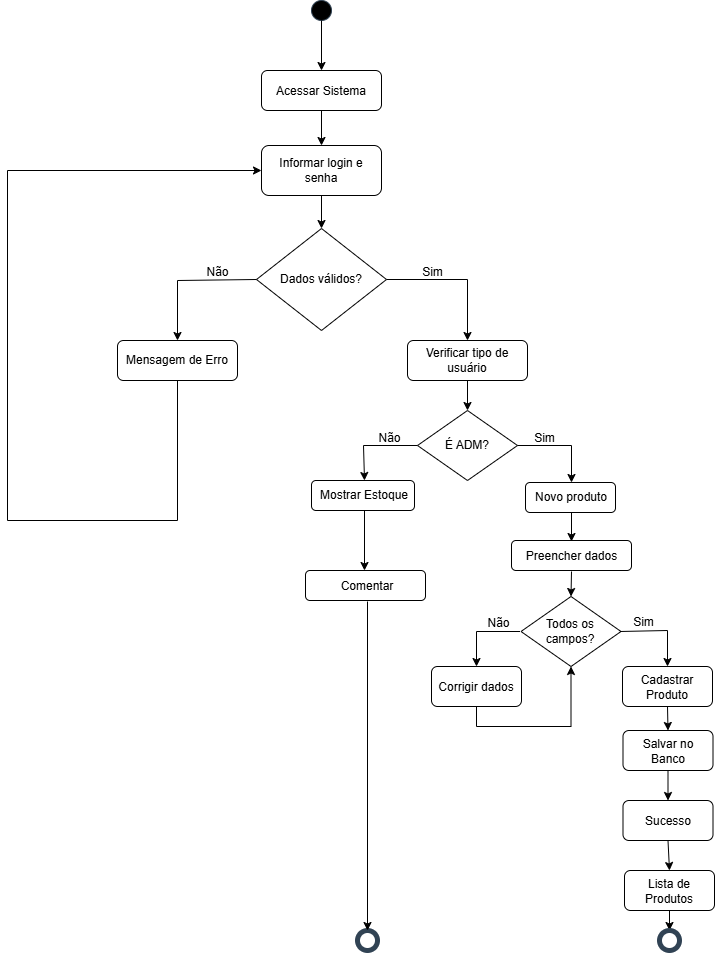

The diagram above was exported from draw.io. Its source (the exported page's mxGraphModel, read from the mxfile embedded in the PNG):
<mxGraphModel dx="2102" dy="1147" grid="1" gridSize="10" guides="1" tooltips="1" connect="1" arrows="1" fold="1" page="1" pageScale="1" pageWidth="827" pageHeight="1169" math="0" shadow="0">
  <root>
    <mxCell id="WIyWlLk6GJQsqaUBKTNV-0" />
    <mxCell id="WIyWlLk6GJQsqaUBKTNV-1" parent="WIyWlLk6GJQsqaUBKTNV-0" />
    <mxCell id="Tse-xLG4VAwvEO4XsdAh-0" parent="WIyWlLk6GJQsqaUBKTNV-1" style="ellipse;whiteSpace=wrap;html=1;shapeInside=1;aspect=fixed;fillColor=#000000;fontColor=#ffffff;strokeColor=#314354;" value="" vertex="1">
      <mxGeometry height="20" width="20" x="404" y="30" as="geometry" />
    </mxCell>
    <mxCell id="Tse-xLG4VAwvEO4XsdAh-1" parent="WIyWlLk6GJQsqaUBKTNV-1" style="rounded=1;whiteSpace=wrap;html=1;" value="" vertex="1">
      <mxGeometry height="40" width="120" x="354" y="100" as="geometry" />
    </mxCell>
    <mxCell id="Tse-xLG4VAwvEO4XsdAh-2" parent="WIyWlLk6GJQsqaUBKTNV-1" style="text;html=1;whiteSpace=wrap;strokeColor=none;fillColor=none;align=center;verticalAlign=middle;rounded=0;" value="Acessar Sistema" vertex="1">
      <mxGeometry height="30" width="130" x="349" y="106" as="geometry" />
    </mxCell>
    <mxCell id="Tse-xLG4VAwvEO4XsdAh-3" edge="1" parent="WIyWlLk6GJQsqaUBKTNV-1" source="Tse-xLG4VAwvEO4XsdAh-0" style="endArrow=classic;html=1;rounded=0;exitX=0.5;exitY=1;exitDx=0;exitDy=0;entryX=0.5;entryY=0;entryDx=0;entryDy=0;" target="Tse-xLG4VAwvEO4XsdAh-1" value="">
      <mxGeometry height="50" relative="1" width="50" as="geometry">
        <mxPoint x="390" y="260" as="sourcePoint" />
        <mxPoint x="440" y="210" as="targetPoint" />
      </mxGeometry>
    </mxCell>
    <mxCell id="Tse-xLG4VAwvEO4XsdAh-4" parent="WIyWlLk6GJQsqaUBKTNV-1" style="rounded=1;whiteSpace=wrap;html=1;" value="" vertex="1">
      <mxGeometry height="50" width="120" x="354" y="175" as="geometry" />
    </mxCell>
    <mxCell id="Tse-xLG4VAwvEO4XsdAh-5" parent="WIyWlLk6GJQsqaUBKTNV-1" style="text;html=1;whiteSpace=wrap;strokeColor=none;fillColor=none;align=center;verticalAlign=middle;rounded=0;" value="Informar login e senha" vertex="1">
      <mxGeometry height="30" width="90" x="369" y="185" as="geometry" />
    </mxCell>
    <mxCell id="Tse-xLG4VAwvEO4XsdAh-6" edge="1" parent="WIyWlLk6GJQsqaUBKTNV-1" source="Tse-xLG4VAwvEO4XsdAh-1" style="endArrow=classic;html=1;rounded=0;exitX=0.5;exitY=1;exitDx=0;exitDy=0;entryX=0.5;entryY=0;entryDx=0;entryDy=0;" target="Tse-xLG4VAwvEO4XsdAh-4" value="">
      <mxGeometry height="50" relative="1" width="50" as="geometry">
        <mxPoint x="410" y="60" as="sourcePoint" />
        <mxPoint x="410" y="110" as="targetPoint" />
      </mxGeometry>
    </mxCell>
    <mxCell id="Tse-xLG4VAwvEO4XsdAh-7" parent="WIyWlLk6GJQsqaUBKTNV-1" style="rhombus;whiteSpace=wrap;html=1;shapeInside=1;" value="" vertex="1">
      <mxGeometry height="102" width="130" x="349" y="258" as="geometry" />
    </mxCell>
    <mxCell id="Tse-xLG4VAwvEO4XsdAh-8" edge="1" parent="WIyWlLk6GJQsqaUBKTNV-1" source="Tse-xLG4VAwvEO4XsdAh-4" style="endArrow=classic;html=1;rounded=0;exitX=0.5;exitY=1;exitDx=0;exitDy=0;entryX=0.5;entryY=0;entryDx=0;entryDy=0;" target="Tse-xLG4VAwvEO4XsdAh-7" value="">
      <mxGeometry height="50" relative="1" width="50" as="geometry">
        <mxPoint x="410" y="160" as="sourcePoint" />
        <mxPoint x="410" y="195" as="targetPoint" />
      </mxGeometry>
    </mxCell>
    <mxCell id="Tse-xLG4VAwvEO4XsdAh-9" parent="WIyWlLk6GJQsqaUBKTNV-1" style="text;html=1;whiteSpace=wrap;strokeColor=none;fillColor=none;align=center;verticalAlign=middle;rounded=0;" value="Dados válidos?" vertex="1">
      <mxGeometry height="30" width="90" x="369" y="294" as="geometry" />
    </mxCell>
    <mxCell id="Tse-xLG4VAwvEO4XsdAh-11" parent="WIyWlLk6GJQsqaUBKTNV-1" style="rounded=1;whiteSpace=wrap;html=1;" value="" vertex="1">
      <mxGeometry height="40" width="120" x="500" y="370" as="geometry" />
    </mxCell>
    <mxCell id="Tse-xLG4VAwvEO4XsdAh-12" parent="WIyWlLk6GJQsqaUBKTNV-1" style="text;html=1;whiteSpace=wrap;strokeColor=none;fillColor=none;align=center;verticalAlign=middle;rounded=0;" value="Verificar tipo de usuário" vertex="1">
      <mxGeometry height="30" width="120" x="500" y="375" as="geometry" />
    </mxCell>
    <mxCell id="Tse-xLG4VAwvEO4XsdAh-13" edge="1" parent="WIyWlLk6GJQsqaUBKTNV-1" source="Tse-xLG4VAwvEO4XsdAh-7" style="endArrow=classic;html=1;rounded=0;exitX=1;exitY=0.5;exitDx=0;exitDy=0;entryX=0.5;entryY=0;entryDx=0;entryDy=0;" target="Tse-xLG4VAwvEO4XsdAh-11" value="">
      <mxGeometry height="50" relative="1" width="50" as="geometry">
        <Array as="points">
          <mxPoint x="560" y="309" />
        </Array>
        <mxPoint x="390" y="290" as="sourcePoint" />
        <mxPoint x="440" y="240" as="targetPoint" />
      </mxGeometry>
    </mxCell>
    <mxCell id="Tse-xLG4VAwvEO4XsdAh-16" parent="WIyWlLk6GJQsqaUBKTNV-1" style="text;html=1;whiteSpace=wrap;strokeColor=none;fillColor=none;align=center;verticalAlign=middle;rounded=0;" value="Sim" vertex="1">
      <mxGeometry height="30" width="39" x="506" y="287" as="geometry" />
    </mxCell>
    <mxCell id="Tse-xLG4VAwvEO4XsdAh-18" parent="WIyWlLk6GJQsqaUBKTNV-1" style="rounded=1;whiteSpace=wrap;html=1;" value="" vertex="1">
      <mxGeometry height="40" width="120" x="210" y="370" as="geometry" />
    </mxCell>
    <mxCell id="Tse-xLG4VAwvEO4XsdAh-19" parent="WIyWlLk6GJQsqaUBKTNV-1" style="text;html=1;whiteSpace=wrap;strokeColor=none;fillColor=none;align=center;verticalAlign=middle;rounded=0;" value="Mensagem de Erro" vertex="1">
      <mxGeometry height="30" width="120" x="210" y="375" as="geometry" />
    </mxCell>
    <mxCell id="Tse-xLG4VAwvEO4XsdAh-20" edge="1" parent="WIyWlLk6GJQsqaUBKTNV-1" source="Tse-xLG4VAwvEO4XsdAh-7" style="endArrow=classic;html=1;rounded=0;exitX=0;exitY=0.5;exitDx=0;exitDy=0;entryX=0.5;entryY=0;entryDx=0;entryDy=0;" target="Tse-xLG4VAwvEO4XsdAh-18" value="">
      <mxGeometry height="50" relative="1" width="50" as="geometry">
        <Array as="points">
          <mxPoint x="270" y="310" />
        </Array>
        <mxPoint x="390" y="300" as="sourcePoint" />
        <mxPoint x="440" y="250" as="targetPoint" />
      </mxGeometry>
    </mxCell>
    <mxCell id="Tse-xLG4VAwvEO4XsdAh-21" parent="WIyWlLk6GJQsqaUBKTNV-1" style="text;html=1;whiteSpace=wrap;strokeColor=none;fillColor=none;align=center;verticalAlign=middle;rounded=0;" value="Não" vertex="1">
      <mxGeometry height="30" width="39" x="291" y="287" as="geometry" />
    </mxCell>
    <mxCell id="Tse-xLG4VAwvEO4XsdAh-22" parent="WIyWlLk6GJQsqaUBKTNV-1" style="rhombus;whiteSpace=wrap;html=1;shapeInside=1;" value="" vertex="1">
      <mxGeometry height="70" width="100" x="510" y="440" as="geometry" />
    </mxCell>
    <mxCell id="Tse-xLG4VAwvEO4XsdAh-23" parent="WIyWlLk6GJQsqaUBKTNV-1" style="text;html=1;whiteSpace=wrap;strokeColor=none;fillColor=none;align=center;verticalAlign=middle;rounded=0;" value="É ADM?" vertex="1">
      <mxGeometry height="30" width="100" x="510" y="460" as="geometry" />
    </mxCell>
    <mxCell id="Tse-xLG4VAwvEO4XsdAh-24" edge="1" parent="WIyWlLk6GJQsqaUBKTNV-1" source="Tse-xLG4VAwvEO4XsdAh-11" style="endArrow=classic;html=1;rounded=0;exitX=0.5;exitY=1;exitDx=0;exitDy=0;entryX=0.5;entryY=0;entryDx=0;entryDy=0;" target="Tse-xLG4VAwvEO4XsdAh-22" value="">
      <mxGeometry height="50" relative="1" width="50" as="geometry">
        <mxPoint x="410" y="250" as="sourcePoint" />
        <mxPoint x="410" y="283" as="targetPoint" />
      </mxGeometry>
    </mxCell>
    <mxCell id="Tse-xLG4VAwvEO4XsdAh-25" parent="WIyWlLk6GJQsqaUBKTNV-1" style="rounded=1;whiteSpace=wrap;html=1;" value="" vertex="1">
      <mxGeometry height="30" width="90" x="618" y="512" as="geometry" />
    </mxCell>
    <mxCell id="Tse-xLG4VAwvEO4XsdAh-26" parent="WIyWlLk6GJQsqaUBKTNV-1" style="text;html=1;whiteSpace=wrap;strokeColor=none;fillColor=none;align=center;verticalAlign=middle;rounded=0;" value="Novo produto" vertex="1">
      <mxGeometry height="30" width="76" x="626" y="512" as="geometry" />
    </mxCell>
    <mxCell id="Tse-xLG4VAwvEO4XsdAh-27" parent="WIyWlLk6GJQsqaUBKTNV-1" style="rounded=1;whiteSpace=wrap;html=1;" value="" vertex="1">
      <mxGeometry height="30" width="103" x="404" y="510" as="geometry" />
    </mxCell>
    <mxCell id="Tse-xLG4VAwvEO4XsdAh-28" parent="WIyWlLk6GJQsqaUBKTNV-1" style="text;html=1;whiteSpace=wrap;strokeColor=none;fillColor=none;align=center;verticalAlign=middle;rounded=0;" value="Mostrar Estoque" vertex="1">
      <mxGeometry height="30" width="100" x="407" y="510" as="geometry" />
    </mxCell>
    <mxCell id="Tse-xLG4VAwvEO4XsdAh-30" edge="1" parent="WIyWlLk6GJQsqaUBKTNV-1" source="Tse-xLG4VAwvEO4XsdAh-23" style="endArrow=classic;html=1;rounded=0;exitX=0;exitY=0.5;exitDx=0;exitDy=0;entryX=0.5;entryY=0;entryDx=0;entryDy=0;" target="Tse-xLG4VAwvEO4XsdAh-28" value="">
      <mxGeometry height="50" relative="1" width="50" as="geometry">
        <Array as="points">
          <mxPoint x="456" y="475" />
        </Array>
        <mxPoint x="390" y="500" as="sourcePoint" />
        <mxPoint x="440" y="450" as="targetPoint" />
      </mxGeometry>
    </mxCell>
    <mxCell id="Tse-xLG4VAwvEO4XsdAh-32" edge="1" parent="WIyWlLk6GJQsqaUBKTNV-1" source="Tse-xLG4VAwvEO4XsdAh-23" style="endArrow=classic;html=1;rounded=0;exitX=1;exitY=0.5;exitDx=0;exitDy=0;entryX=0.5;entryY=0;entryDx=0;entryDy=0;" target="Tse-xLG4VAwvEO4XsdAh-26" value="">
      <mxGeometry height="50" relative="1" width="50" as="geometry">
        <Array as="points">
          <mxPoint x="664" y="475" />
        </Array>
        <mxPoint x="390" y="500" as="sourcePoint" />
        <mxPoint x="440" y="450" as="targetPoint" />
      </mxGeometry>
    </mxCell>
    <mxCell id="Tse-xLG4VAwvEO4XsdAh-33" parent="WIyWlLk6GJQsqaUBKTNV-1" style="text;html=1;whiteSpace=wrap;strokeColor=none;fillColor=none;align=center;verticalAlign=middle;rounded=0;" value="Sim" vertex="1">
      <mxGeometry height="30" width="39" x="618" y="453" as="geometry" />
    </mxCell>
    <mxCell id="Tse-xLG4VAwvEO4XsdAh-34" parent="WIyWlLk6GJQsqaUBKTNV-1" style="text;html=1;whiteSpace=wrap;strokeColor=none;fillColor=none;align=center;verticalAlign=middle;rounded=0;" value="Não" vertex="1">
      <mxGeometry height="30" width="39" x="463" y="453" as="geometry" />
    </mxCell>
    <mxCell id="Tse-xLG4VAwvEO4XsdAh-35" parent="WIyWlLk6GJQsqaUBKTNV-1" style="rounded=1;whiteSpace=wrap;html=1;" value="" vertex="1">
      <mxGeometry height="30" width="120" x="604" y="570" as="geometry" />
    </mxCell>
    <mxCell id="Tse-xLG4VAwvEO4XsdAh-36" parent="WIyWlLk6GJQsqaUBKTNV-1" style="text;html=1;whiteSpace=wrap;strokeColor=none;fillColor=none;align=center;verticalAlign=middle;rounded=0;" value="Preencher dados" vertex="1">
      <mxGeometry height="30" width="103" x="612.5" y="571" as="geometry" />
    </mxCell>
    <mxCell id="Tse-xLG4VAwvEO4XsdAh-37" parent="WIyWlLk6GJQsqaUBKTNV-1" style="rhombus;whiteSpace=wrap;html=1;shapeInside=1;" value="" vertex="1">
      <mxGeometry height="70" width="100" x="613.5" y="626" as="geometry" />
    </mxCell>
    <mxCell id="Tse-xLG4VAwvEO4XsdAh-38" parent="WIyWlLk6GJQsqaUBKTNV-1" style="text;html=1;whiteSpace=wrap;strokeColor=none;fillColor=none;align=center;verticalAlign=middle;rounded=0;" value="Todos os campos?" vertex="1">
      <mxGeometry height="30" width="100" x="612.5" y="646" as="geometry" />
    </mxCell>
    <mxCell id="Tse-xLG4VAwvEO4XsdAh-39" edge="1" parent="WIyWlLk6GJQsqaUBKTNV-1" source="Tse-xLG4VAwvEO4XsdAh-26" style="endArrow=classic;html=1;rounded=0;exitX=0.5;exitY=1;exitDx=0;exitDy=0;entryX=0.5;entryY=0;entryDx=0;entryDy=0;" target="Tse-xLG4VAwvEO4XsdAh-36" value="">
      <mxGeometry height="50" relative="1" width="50" as="geometry">
        <mxPoint x="430" y="560" as="sourcePoint" />
        <mxPoint x="480" y="510" as="targetPoint" />
      </mxGeometry>
    </mxCell>
    <mxCell id="Tse-xLG4VAwvEO4XsdAh-40" edge="1" parent="WIyWlLk6GJQsqaUBKTNV-1" source="Tse-xLG4VAwvEO4XsdAh-36" style="endArrow=classic;html=1;rounded=0;exitX=0.5;exitY=1;exitDx=0;exitDy=0;entryX=0.5;entryY=0;entryDx=0;entryDy=0;" target="Tse-xLG4VAwvEO4XsdAh-37" value="">
      <mxGeometry height="50" relative="1" width="50" as="geometry">
        <mxPoint x="680" y="580" as="sourcePoint" />
        <mxPoint x="680" y="609" as="targetPoint" />
      </mxGeometry>
    </mxCell>
    <mxCell id="Tse-xLG4VAwvEO4XsdAh-41" parent="WIyWlLk6GJQsqaUBKTNV-1" style="rounded=1;whiteSpace=wrap;html=1;" value="" vertex="1">
      <mxGeometry height="40" width="90" x="715" y="696" as="geometry" />
    </mxCell>
    <mxCell id="Tse-xLG4VAwvEO4XsdAh-42" parent="WIyWlLk6GJQsqaUBKTNV-1" style="text;html=1;whiteSpace=wrap;strokeColor=none;fillColor=none;align=center;verticalAlign=middle;rounded=0;" value="Cadastrar Produto" vertex="1">
      <mxGeometry height="25" width="90" x="715" y="704" as="geometry" />
    </mxCell>
    <mxCell id="Lj4d049IH05coAyJMFCe-12" edge="1" parent="WIyWlLk6GJQsqaUBKTNV-1" source="Tse-xLG4VAwvEO4XsdAh-44" style="edgeStyle=orthogonalEdgeStyle;rounded=0;orthogonalLoop=1;jettySize=auto;html=1;exitX=0.5;exitY=1;exitDx=0;exitDy=0;entryX=0.5;entryY=1;entryDx=0;entryDy=0;" target="Tse-xLG4VAwvEO4XsdAh-37">
      <mxGeometry relative="1" as="geometry" />
    </mxCell>
    <mxCell id="Tse-xLG4VAwvEO4XsdAh-44" parent="WIyWlLk6GJQsqaUBKTNV-1" style="rounded=1;whiteSpace=wrap;html=1;" value="" vertex="1">
      <mxGeometry height="40" width="90" x="524" y="696" as="geometry" />
    </mxCell>
    <mxCell id="Tse-xLG4VAwvEO4XsdAh-45" parent="WIyWlLk6GJQsqaUBKTNV-1" style="text;html=1;whiteSpace=wrap;strokeColor=none;fillColor=none;align=center;verticalAlign=middle;rounded=0;" value="Corrigir dados" vertex="1">
      <mxGeometry height="25" width="90" x="524" y="704" as="geometry" />
    </mxCell>
    <mxCell id="Tse-xLG4VAwvEO4XsdAh-46" parent="WIyWlLk6GJQsqaUBKTNV-1" style="rounded=1;whiteSpace=wrap;html=1;" value="" vertex="1">
      <mxGeometry height="40" width="90" x="715.5" y="760" as="geometry" />
    </mxCell>
    <mxCell id="Tse-xLG4VAwvEO4XsdAh-47" parent="WIyWlLk6GJQsqaUBKTNV-1" style="text;html=1;whiteSpace=wrap;strokeColor=none;fillColor=none;align=center;verticalAlign=middle;rounded=0;" value="Salvar no Banco" vertex="1">
      <mxGeometry height="25" width="90" x="715.5" y="768" as="geometry" />
    </mxCell>
    <mxCell id="Tse-xLG4VAwvEO4XsdAh-48" parent="WIyWlLk6GJQsqaUBKTNV-1" style="rounded=1;whiteSpace=wrap;html=1;" value="" vertex="1">
      <mxGeometry height="40" width="90" x="715.5" y="830" as="geometry" />
    </mxCell>
    <mxCell id="Tse-xLG4VAwvEO4XsdAh-49" parent="WIyWlLk6GJQsqaUBKTNV-1" style="text;html=1;whiteSpace=wrap;strokeColor=none;fillColor=none;align=center;verticalAlign=middle;rounded=0;" value="Sucesso" vertex="1">
      <mxGeometry height="25" width="90" x="715.5" y="838" as="geometry" />
    </mxCell>
    <mxCell id="Lj4d049IH05coAyJMFCe-10" edge="1" parent="WIyWlLk6GJQsqaUBKTNV-1" source="Tse-xLG4VAwvEO4XsdAh-50" style="edgeStyle=orthogonalEdgeStyle;rounded=0;orthogonalLoop=1;jettySize=auto;html=1;entryX=0.5;entryY=0;entryDx=0;entryDy=0;" target="Lj4d049IH05coAyJMFCe-6">
      <mxGeometry relative="1" as="geometry" />
    </mxCell>
    <mxCell id="Tse-xLG4VAwvEO4XsdAh-50" parent="WIyWlLk6GJQsqaUBKTNV-1" style="rounded=1;whiteSpace=wrap;html=1;" value="" vertex="1">
      <mxGeometry height="40" width="90" x="717" y="900" as="geometry" />
    </mxCell>
    <mxCell id="Tse-xLG4VAwvEO4XsdAh-51" parent="WIyWlLk6GJQsqaUBKTNV-1" style="text;html=1;whiteSpace=wrap;strokeColor=none;fillColor=none;align=center;verticalAlign=middle;rounded=0;" value="Lista de Produtos" vertex="1">
      <mxGeometry height="25" width="90" x="717" y="908" as="geometry" />
    </mxCell>
    <mxCell id="Tse-xLG4VAwvEO4XsdAh-53" parent="WIyWlLk6GJQsqaUBKTNV-1" style="ellipse;whiteSpace=wrap;html=1;shapeInside=1;aspect=fixed;fillColor=none;fontColor=#ffffff;strokeColor=#314354;fillStyle=solid;strokeWidth=5;" value="" vertex="1">
      <mxGeometry height="20" width="20" x="450" y="960" as="geometry" />
    </mxCell>
    <mxCell id="Tse-xLG4VAwvEO4XsdAh-55" edge="1" parent="WIyWlLk6GJQsqaUBKTNV-1" source="Tse-xLG4VAwvEO4XsdAh-18" style="endArrow=classic;html=1;rounded=0;exitX=0.5;exitY=1;exitDx=0;exitDy=0;entryX=0;entryY=0.5;entryDx=0;entryDy=0;" target="Tse-xLG4VAwvEO4XsdAh-4" value="">
      <mxGeometry height="50" relative="1" width="50" x="0.0613" as="geometry">
        <Array as="points">
          <mxPoint x="270" y="550" />
          <mxPoint x="100" y="550" />
          <mxPoint x="100" y="200" />
        </Array>
        <mxPoint x="440" y="650" as="sourcePoint" />
        <mxPoint x="269.99999999999955" y="960" as="targetPoint" />
      </mxGeometry>
    </mxCell>
    <mxCell id="Tse-xLG4VAwvEO4XsdAh-56" edge="1" parent="WIyWlLk6GJQsqaUBKTNV-1" source="Tse-xLG4VAwvEO4XsdAh-28" style="endArrow=classic;html=1;rounded=0;exitX=0.5;exitY=1;exitDx=0;exitDy=0;" value="">
      <mxGeometry height="50" relative="1" width="50" as="geometry">
        <mxPoint x="440" y="670" as="sourcePoint" />
        <mxPoint x="457" y="600" as="targetPoint" />
      </mxGeometry>
    </mxCell>
    <mxCell id="Tse-xLG4VAwvEO4XsdAh-57" edge="1" parent="WIyWlLk6GJQsqaUBKTNV-1" source="Tse-xLG4VAwvEO4XsdAh-38" style="endArrow=classic;html=1;rounded=0;exitX=0;exitY=0.5;exitDx=0;exitDy=0;entryX=0.5;entryY=0;entryDx=0;entryDy=0;" target="Tse-xLG4VAwvEO4XsdAh-44" value="">
      <mxGeometry height="50" relative="1" width="50" as="geometry">
        <Array as="points">
          <mxPoint x="569" y="661" />
        </Array>
        <mxPoint x="440" y="670" as="sourcePoint" />
        <mxPoint x="490" y="620" as="targetPoint" />
      </mxGeometry>
    </mxCell>
    <mxCell id="Tse-xLG4VAwvEO4XsdAh-58" edge="1" parent="WIyWlLk6GJQsqaUBKTNV-1" source="Tse-xLG4VAwvEO4XsdAh-38" style="endArrow=classic;html=1;rounded=0;exitX=1;exitY=0.5;exitDx=0;exitDy=0;entryX=0.5;entryY=0;entryDx=0;entryDy=0;" target="Tse-xLG4VAwvEO4XsdAh-41" value="">
      <mxGeometry height="50" relative="1" width="50" as="geometry">
        <Array as="points">
          <mxPoint x="760" y="660" />
        </Array>
        <mxPoint x="440" y="670" as="sourcePoint" />
        <mxPoint x="490" y="620" as="targetPoint" />
      </mxGeometry>
    </mxCell>
    <mxCell id="Tse-xLG4VAwvEO4XsdAh-59" parent="WIyWlLk6GJQsqaUBKTNV-1" style="text;html=1;whiteSpace=wrap;strokeColor=none;fillColor=none;align=center;verticalAlign=middle;rounded=0;" value="Sim" vertex="1">
      <mxGeometry height="30" width="39" x="717" y="637" as="geometry" />
    </mxCell>
    <mxCell id="Tse-xLG4VAwvEO4XsdAh-60" parent="WIyWlLk6GJQsqaUBKTNV-1" style="text;html=1;whiteSpace=wrap;strokeColor=none;fillColor=none;align=center;verticalAlign=middle;rounded=0;" value="Não" vertex="1">
      <mxGeometry height="30" width="39" x="571.5" y="638" as="geometry" />
    </mxCell>
    <mxCell id="Tse-xLG4VAwvEO4XsdAh-62" edge="1" parent="WIyWlLk6GJQsqaUBKTNV-1" source="Tse-xLG4VAwvEO4XsdAh-41" style="endArrow=classic;html=1;rounded=0;exitX=0.5;exitY=1;exitDx=0;exitDy=0;entryX=0.5;entryY=0;entryDx=0;entryDy=0;" target="Tse-xLG4VAwvEO4XsdAh-46" value="">
      <mxGeometry height="50" relative="1" width="50" as="geometry">
        <mxPoint x="440" y="670" as="sourcePoint" />
        <mxPoint x="490" y="620" as="targetPoint" />
      </mxGeometry>
    </mxCell>
    <mxCell id="Tse-xLG4VAwvEO4XsdAh-65" edge="1" parent="WIyWlLk6GJQsqaUBKTNV-1" source="Tse-xLG4VAwvEO4XsdAh-46" style="endArrow=classic;html=1;rounded=0;exitX=0.5;exitY=1;exitDx=0;exitDy=0;entryX=0.5;entryY=0;entryDx=0;entryDy=0;" target="Tse-xLG4VAwvEO4XsdAh-48" value="">
      <mxGeometry height="50" relative="1" width="50" as="geometry">
        <mxPoint x="440" y="670" as="sourcePoint" />
        <mxPoint x="490" y="620" as="targetPoint" />
      </mxGeometry>
    </mxCell>
    <mxCell id="Tse-xLG4VAwvEO4XsdAh-66" edge="1" parent="WIyWlLk6GJQsqaUBKTNV-1" source="Tse-xLG4VAwvEO4XsdAh-48" style="endArrow=classic;html=1;rounded=0;exitX=0.5;exitY=1;exitDx=0;exitDy=0;entryX=0.5;entryY=0;entryDx=0;entryDy=0;" target="Tse-xLG4VAwvEO4XsdAh-50" value="">
      <mxGeometry height="50" relative="1" width="50" as="geometry">
        <mxPoint x="440" y="670" as="sourcePoint" />
        <mxPoint x="490" y="620" as="targetPoint" />
      </mxGeometry>
    </mxCell>
    <mxCell id="Lj4d049IH05coAyJMFCe-1" parent="WIyWlLk6GJQsqaUBKTNV-1" style="rounded=1;whiteSpace=wrap;html=1;roundedPerimeter=1;" value="" vertex="1">
      <mxGeometry height="30" width="120" x="398" y="600" as="geometry" />
    </mxCell>
    <mxCell id="Lj4d049IH05coAyJMFCe-4" edge="1" parent="WIyWlLk6GJQsqaUBKTNV-1" source="Lj4d049IH05coAyJMFCe-2" style="edgeStyle=orthogonalEdgeStyle;rounded=0;orthogonalLoop=1;jettySize=auto;html=1;exitX=0.5;exitY=1;exitDx=0;exitDy=0;entryX=0.5;entryY=0;entryDx=0;entryDy=0;" target="Tse-xLG4VAwvEO4XsdAh-53">
      <mxGeometry relative="1" x="-0.0356" as="geometry">
        <mxPoint x="460.38297872340445" y="950" as="targetPoint" />
      </mxGeometry>
    </mxCell>
    <mxCell id="Lj4d049IH05coAyJMFCe-2" parent="WIyWlLk6GJQsqaUBKTNV-1" style="text;html=1;whiteSpace=wrap;strokeColor=none;fillColor=none;align=center;verticalAlign=middle;rounded=0;" value="Comentar" vertex="1">
      <mxGeometry height="30" width="100" x="410" y="601" as="geometry" />
    </mxCell>
    <mxCell id="Lj4d049IH05coAyJMFCe-6" parent="WIyWlLk6GJQsqaUBKTNV-1" style="ellipse;whiteSpace=wrap;html=1;shapeInside=1;aspect=fixed;fillColor=none;fontColor=#ffffff;strokeColor=#314354;fillStyle=solid;strokeWidth=5;" value="" vertex="1">
      <mxGeometry height="20" width="20" x="752" y="960" as="geometry" />
    </mxCell>
  </root>
</mxGraphModel>